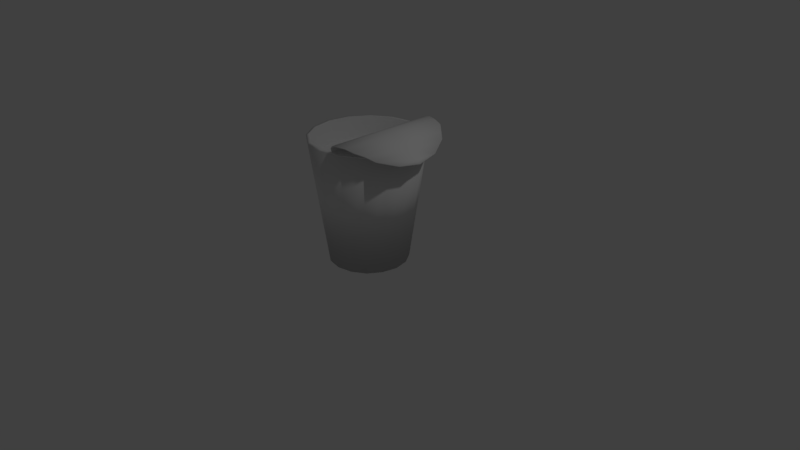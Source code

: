 # Source: cupnoodle.blend  (saved by Blender 2.77.0; exported with 4.5.12 LTS)
import bpy
from mathutils import Matrix  # noqa: F401  (used for matrix-valued properties, if any)

bpy.ops.wm.read_factory_settings(use_empty=True)
scene = bpy.context.scene
scene.name = 'Scene'

# ---- collections
col_collection_1 = bpy.data.collections.new('Collection 1'); scene.collection.children.link(col_collection_1)

# ---- world
world_world = bpy.data.worlds.new('World'); scene.world = world_world
world_world.color = (0.05088, 0.05088, 0.05088)
world_world.use_sun_shadow = False
world_world.sun_shadow_jitter_overblur = 0.0
world_world.cycles.sampling_method = 'MANUAL'

# ---- cameras
cam_camera = bpy.data.cameras.new('Camera')
cam_camera.clip_end = 100.0
cam_camera.lens = 35.0
cam_camera.sensor_width = 32.0
cam_camera.sensor_height = 18.0
cam_camera.ortho_scale = 7.314
cam_camera.dof.focus_distance = 0.0
cam_camera.dof.aperture_fstop = 128.0

# ---- lights
light_lamp = bpy.data.lights.new('Lamp', 'POINT')
light_lamp.transmission_factor = 0.0
light_lamp.cutoff_distance = 30.0
light_lamp.energy = 100.0
light_lamp.shadow_buffer_clip_start = 1.001
light_lamp.shadow_soft_size = 0.1
light_lamp.shadow_maximum_resolution = 0.006
light_lamp.use_absolute_resolution = True

# ---- meshes
me_circle_003 = bpy.data.meshes.new('Circle.003')
me_circle_003.from_pydata([(-0.007426, 0.7399, 0.004561), (0.009485, 0.8081, 0.1291), (0.2488, 0.846, 0.1042), (0.4856, 0.7698, 0.006143), (0.6898, 0.5934, -0.07547), (0.8381, 0.3471, -0.1125), (0.9074, 0.06811, -0.07547), (0.8877, -0.2009, 0.006142), (0.7742, -0.4223, 0.1042), (0.5781, -0.5647, 0.1291), (0.5179, -0.5284, 0.004561), (0.6864, -0.2843, 0.004083), (0.7429, 1.089e-08, 0.004083), (0.6864, 0.2843, 0.004083), (0.5253, 0.5253, 0.004083), (0.2843, 0.6864, 0.004083), (-0.06297, 0.7284, 0.009488), (0.4705, -0.5596, 0.009488), (0.4499, -0.5783, 0.03058), (-0.09077, 0.7271, 0.03058), (0.4577, -0.5865, 0.0703), (-0.09108, 0.7383, 0.0703), (0.5012, -0.5812, 0.1091), (-0.0566, 0.7654, 0.1091), (0.1292, 0.827, 0.1284), (0.6761, -0.4935, 0.1284), (0.3679, 0.8081, 0.06483), (0.8316, -0.3113, 0.06483), (-0.007953, 0.7396, -0.005422), (0.00832, 0.8076, 0.139), (0.2513, 0.847, 0.1138), (0.4906, 0.7718, 0.01459), (0.695, 0.5956, -0.06723), (0.8441, 0.3496, -0.1049), (0.9126, 0.07027, -0.06723), (0.8926, -0.1989, 0.01459), (0.7766, -0.4213, 0.1138), (0.5769, -0.5652, 0.139), (0.5174, -0.5286, -0.005422), (0.6864, -0.2843, -0.005916), (0.7429, 1.089e-08, -0.005917), (0.6864, 0.2843, -0.005917), (0.5253, 0.5253, -0.005917), (0.2843, 0.6864, -0.005916), (-0.06679, 0.7268, 0.0003848), (0.4667, -0.5612, 0.0003847), (0.4411, -0.582, 0.02758), (-0.09958, 0.7234, 0.02758), (0.4496, -0.5898, 0.07528), (-0.09909, 0.735, 0.07528), (0.497, -0.5829, 0.118), (-0.06076, 0.7637, 0.118), (0.13, 0.8274, 0.1383), (0.677, -0.4931, 0.1383), (0.3718, 0.8098, 0.07387), (0.8355, -0.3097, 0.07387), (0.2547, 0.1055, -0.005422), (0.4853, 0.201, -0.005916), (0.6341, 0.2627, -0.005917), (0.2926, 0.1212, 0.139), (0.2, 0.08282, 0.0003848), (0.1708, 0.07074, 0.02758), (0.1753, 0.0726, 0.07528), (0.2181, 0.09035, 0.118), (0.5139, 0.2129, 0.1138), (0.6916, 0.2865, 0.01459), (0.8038, 0.3329, -0.06723), (0.4035, 0.1671, 0.1383), (0.6037, 0.25, 0.07387), (0.2552, 0.1057, 0.004561), (0.4853, 0.201, 0.004083), (0.6341, 0.2627, 0.004083), (0.2938, 0.1217, 0.1291), (0.2038, 0.08441, 0.009488), (0.1796, 0.07439, 0.03058), (0.1833, 0.07592, 0.0703), (0.2223, 0.09208, 0.1091), (0.5115, 0.2119, 0.1042), (0.6867, 0.2844, 0.006142), (0.7986, 0.3308, -0.07547), (0.4026, 0.1668, 0.1284), (0.5997, 0.2484, 0.06483)], [], [(70, 15, 0, 69), (71, 14, 15, 70), (14, 71, 13), (73, 17, 10, 69), (74, 18, 17, 73), (75, 20, 18, 74), (76, 22, 20, 75), (72, 9, 22, 76), (80, 25, 9, 72), (81, 27, 8, 77), (79, 6, 7, 78), (6, 79, 5), (77, 8, 25, 80), (78, 7, 27, 81), (57, 56, 28, 43), (58, 57, 43, 42), (42, 41, 58), (60, 56, 38, 45), (61, 60, 45, 46), (62, 61, 46, 48), (63, 62, 48, 50), (59, 63, 50, 37), (67, 59, 37, 53), (68, 64, 36, 55), (66, 65, 35, 34), (64, 67, 53, 36), (65, 68, 55, 35), (16, 0, 28, 44), (24, 1, 29, 52), (26, 2, 30, 54), (4, 3, 31, 32), (5, 4, 32, 33), (6, 5, 33, 34), (7, 6, 34, 35), (27, 7, 35, 55), (25, 8, 36, 53), (22, 9, 37, 50), (11, 10, 38, 39), (12, 11, 39, 40), (13, 12, 40, 41), (14, 13, 41, 42), (15, 14, 42, 43), (0, 15, 43, 28), (19, 16, 44, 47), (10, 17, 45, 38), (17, 18, 46, 45), (21, 19, 47, 49), (18, 20, 48, 46), (23, 21, 49, 51), (20, 22, 50, 48), (1, 23, 51, 29), (2, 24, 52, 30), (9, 25, 53, 37), (3, 26, 54, 31), (8, 27, 55, 36), (31, 54, 68, 65), (30, 52, 67, 64), (32, 31, 65, 66), (54, 30, 64, 68), (52, 29, 59, 67), (29, 51, 63, 59), (51, 49, 62, 63), (49, 47, 61, 62), (47, 44, 60, 61), (44, 28, 56, 60), (40, 39, 57, 58), (39, 38, 56, 57), (34, 33, 66), (32, 66, 33), (40, 58, 41), (3, 78, 81, 26), (2, 77, 80, 24), (4, 79, 78, 3), (26, 81, 77, 2), (24, 80, 72, 1), (1, 72, 76, 23), (23, 76, 75, 21), (21, 75, 74, 19), (19, 74, 73, 16), (16, 73, 69, 0), (12, 71, 70, 11), (11, 70, 69, 10), (4, 5, 79), (12, 13, 71)])
me_circle_003.polygons.foreach_set('use_smooth', [True] * 84)
_uv = me_circle_003.uv_layers.new(name='UVMap')
_uv.uv.foreach_set('vector', [0.1334, 0.5163, 0.2666, 0.4301, 0.3483, 0.4668, 0.1742, 0.5794, 0.107, 0.4754, 0.1791, 0.4288, 0.2666, 0.4301, 0.1334, 0.5163, 0.1791, 0.4288, 0.107, 0.4754, 0.09768, 0.4611, 0.1834, 0.5936, 0.006582, 0.7079, 0.000116, 0.692, 0.1742, 0.5794, 0.1889, 0.6021, 0.009706, 0.718, 0.006582, 0.7079, 0.1834, 0.5936, 0.1955, 0.6123, 0.01359, 0.7299, 0.009706, 0.718, 0.1889, 0.6021, 0.2049, 0.6268, 0.02, 0.7464, 0.01359, 0.7299, 0.1955, 0.6123, 0.218, 0.6471, 0.02952, 0.769, 0.02, 0.7464, 0.2049, 0.6268, 0.2373, 0.677, 0.05602, 0.7942, 0.02952, 0.769, 0.218, 0.6471, 0.274, 0.7337, 0.1203, 0.8331, 0.08292, 0.8201, 0.257, 0.7075, 0.3161, 0.7989, 0.244, 0.8455, 0.1589, 0.848, 0.2922, 0.7618, 0.244, 0.8455, 0.3161, 0.7989, 0.3254, 0.8132, 0.257, 0.7075, 0.08292, 0.8201, 0.05602, 0.7942, 0.2373, 0.677, 0.2922, 0.7618, 0.1589, 0.848, 0.1203, 0.8331, 0.274, 0.7337, 0.3033, 0.3411, 0.2624, 0.2777, 0.4366, 0.1653, 0.4366, 0.2551, 0.3296, 0.382, 0.3033, 0.3411, 0.4366, 0.2551, 0.4018, 0.3354, 0.4018, 0.3354, 0.3389, 0.3963, 0.3296, 0.382, 0.2526, 0.2626, 0.2624, 0.2777, 0.08816, 0.3901, 0.0757, 0.3768, 0.2458, 0.252, 0.2526, 0.2626, 0.0757, 0.3768, 0.06648, 0.3677, 0.238, 0.2399, 0.2458, 0.252, 0.06648, 0.3677, 0.05596, 0.3573, 0.2276, 0.2239, 0.238, 0.2399, 0.05596, 0.3573, 0.04264, 0.3432, 0.214, 0.2027, 0.2276, 0.2239, 0.04264, 0.3432, 0.0254, 0.3244, 0.1943, 0.1722, 0.214, 0.2027, 0.0254, 0.3244, 0.01292, 0.2893, 0.1571, 0.1146, 0.1743, 0.1413, 0.000116, 0.2537, 0.003355, 0.2138, 0.1148, 0.04898, 0.1388, 0.08615, 0.005429, 0.1722, 0.04263, 0.09554, 0.1743, 0.1413, 0.1943, 0.1722, 0.01292, 0.2893, 0.000116, 0.2537, 0.1388, 0.08615, 0.1571, 0.1146, 0.003355, 0.2138, 0.005429, 0.1722, 0.5795, 0.8514, 0.563, 0.8611, 0.5614, 0.8582, 0.5788, 0.8482, 0.5548, 0.9268, 0.5834, 0.903, 0.5858, 0.905, 0.5566, 0.9294, 0.4853, 0.959, 0.522, 0.9456, 0.5233, 0.9483, 0.4863, 0.9619, 0.3676, 0.9914, 0.4463, 0.9711, 0.4471, 0.9739, 0.3681, 0.9942, 0.286, 0.9969, 0.3676, 0.9914, 0.3681, 0.9942, 0.286, 0.9999, 0.2062, 0.9883, 0.286, 0.9969, 0.286, 0.9999, 0.2056, 0.9911, 0.132, 0.9706, 0.2062, 0.9883, 0.2056, 0.9911, 0.131, 0.9732, 0.09608, 0.9535, 0.132, 0.9706, 0.131, 0.9732, 0.09482, 0.9561, 0.03678, 0.9183, 0.06323, 0.9393, 0.06178, 0.9416, 0.03491, 0.9203, 0.003587, 0.8756, 0.01417, 0.8945, 0.01201, 0.8961, 0.001023, 0.8764, 0.1076, 0.906, 0.03267, 0.8598, 0.03421, 0.8574, 0.1088, 0.9032, 0.1941, 0.931, 0.1076, 0.906, 0.1088, 0.9032, 0.1946, 0.9279, 0.2867, 0.9379, 0.1941, 0.931, 0.1946, 0.9279, 0.2867, 0.9348, 0.3793, 0.9311, 0.2867, 0.9379, 0.2867, 0.9348, 0.3788, 0.928, 0.4737, 0.9074, 0.3793, 0.9311, 0.3788, 0.928, 0.4725, 0.9043, 0.563, 0.8611, 0.4737, 0.9074, 0.4725, 0.9043, 0.5614, 0.8582, 0.591, 0.8516, 0.5795, 0.8514, 0.5788, 0.8482, 0.5927, 0.8489, 0.03267, 0.8598, 0.0192, 0.8509, 0.01992, 0.8482, 0.03421, 0.8574, 0.0192, 0.8509, 0.009575, 0.8506, 0.008177, 0.8483, 0.01992, 0.8482, 0.5986, 0.8627, 0.591, 0.8516, 0.5927, 0.8489, 0.6017, 0.862, 0.009575, 0.8506, 0.002759, 0.8596, 0.000116, 0.859, 0.008177, 0.8483, 0.5968, 0.8815, 0.5986, 0.8627, 0.6017, 0.862, 0.5997, 0.8826, 0.002759, 0.8596, 0.003587, 0.8756, 0.001023, 0.8764, 0.000116, 0.859, 0.5834, 0.903, 0.5968, 0.8815, 0.5997, 0.8826, 0.5858, 0.905, 0.522, 0.9456, 0.5548, 0.9268, 0.5566, 0.9294, 0.5233, 0.9483, 0.01417, 0.8945, 0.03678, 0.9183, 0.03491, 0.9203, 0.01201, 0.8961, 0.4463, 0.9711, 0.4853, 0.959, 0.4863, 0.9619, 0.4471, 0.9739, 0.06323, 0.9393, 0.09608, 0.9535, 0.09482, 0.9561, 0.06178, 0.9416, 0.2721, 0.000116, 0.3109, 0.01539, 0.1571, 0.1146, 0.1388, 0.08615, 0.3486, 0.02887, 0.3757, 0.05521, 0.1943, 0.1722, 0.1743, 0.1413, 0.187, 0.002421, 0.2721, 0.000116, 0.1388, 0.08615, 0.1148, 0.04898, 0.3109, 0.01539, 0.3486, 0.02887, 0.1743, 0.1413, 0.1571, 0.1146, 0.3757, 0.05521, 0.4026, 0.08104, 0.214, 0.2027, 0.1943, 0.1722, 0.4026, 0.08104, 0.4126, 0.1045, 0.2276, 0.2239, 0.214, 0.2027, 0.4126, 0.1045, 0.4199, 0.1225, 0.238, 0.2399, 0.2276, 0.2239, 0.4199, 0.1225, 0.4251, 0.1363, 0.2458, 0.252, 0.238, 0.2399, 0.4251, 0.1363, 0.4296, 0.1485, 0.2526, 0.2626, 0.2458, 0.252, 0.4296, 0.1485, 0.4366, 0.1653, 0.2624, 0.2777, 0.2526, 0.2626, 0.2575, 0.4285, 0.1699, 0.4271, 0.3033, 0.3411, 0.3296, 0.382, 0.1699, 0.4271, 0.08816, 0.3901, 0.2624, 0.2777, 0.3033, 0.3411, 0.04263, 0.09554, 0.1054, 0.03434, 0.1148, 0.04898, 0.187, 0.002421, 0.1148, 0.04898, 0.1054, 0.03434, 0.2575, 0.4285, 0.3296, 0.382, 0.3389, 0.3963, 0.4254, 0.6757, 0.2922, 0.7618, 0.274, 0.7337, 0.4277, 0.6343, 0.4311, 0.5949, 0.257, 0.7075, 0.2373, 0.677, 0.4186, 0.5598, 0.3882, 0.7522, 0.3161, 0.7989, 0.2922, 0.7618, 0.4254, 0.6757, 0.4277, 0.6343, 0.274, 0.7337, 0.257, 0.7075, 0.4311, 0.5949, 0.4186, 0.5598, 0.2373, 0.677, 0.218, 0.6471, 0.4064, 0.5252, 0.4064, 0.5252, 0.218, 0.6471, 0.2049, 0.6268, 0.3897, 0.5073, 0.3897, 0.5073, 0.2049, 0.6268, 0.1955, 0.6123, 0.3773, 0.4947, 0.3773, 0.4947, 0.1955, 0.6123, 0.1889, 0.6021, 0.3681, 0.4863, 0.3681, 0.4863, 0.1889, 0.6021, 0.1834, 0.5936, 0.3602, 0.4793, 0.3602, 0.4793, 0.1834, 0.5936, 0.1742, 0.5794, 0.3483, 0.4668, 0.03484, 0.522, 0.107, 0.4754, 0.1334, 0.5163, 0.000116, 0.6024, 0.000116, 0.6024, 0.1334, 0.5163, 0.1742, 0.5794, 0.000116, 0.692, 0.3882, 0.7522, 0.3254, 0.8132, 0.3161, 0.7989, 0.03484, 0.522, 0.09768, 0.4611, 0.107, 0.4754])
me_circle_003.use_remesh_preserve_volume = False
me_circle_003.use_remesh_preserve_attributes = False
me_circle_003.use_mirror_vertex_groups = False
me_circle_003.update()
me_circle_002 = bpy.data.meshes.new('Circle.002')
me_circle_002.from_pydata([(-1.367e-08, 0.6673, 0.0), (-0.2554, 0.6165, 0.0), (-0.4719, 0.4719, 0.0), (-0.6165, 0.2554, 0.0), (-0.6673, -2.579e-08, 0.0), (-0.6165, -0.2554, 0.0), (-0.4719, -0.4719, 0.0), (-0.2554, -0.6165, 0.0), (-1.138e-07, -0.6673, 0.0), (0.2554, -0.6165, 0.0), (0.4719, -0.4719, 0.0), (0.6165, -0.2554, 0.0), (0.6673, 1.201e-08, 0.0), (0.6165, 0.2554, 0.0), (0.4719, 0.4719, 0.0), (0.2554, 0.6165, 0.0), (-6.145e-08, 6.996e-09, 0.0)], [], [(11, 10, 16), (4, 3, 16), (12, 11, 16), (5, 4, 16), (13, 12, 16), (6, 5, 16), (14, 13, 16), (7, 6, 16), (15, 14, 16), (8, 7, 16), (1, 0, 16), (0, 15, 16), (9, 8, 16), (2, 1, 16), (10, 9, 16), (3, 2, 16)])
_uv = me_circle_002.uv_layers.new(name='UVMap')
_uv.uv.foreach_set('vector', [0.9999, 0.5994, 0.9238, 0.7832, 0.5, 0.5, 9.998e-05, 0.5994, 0.0001001, 0.4006, 0.5, 0.5, 0.9999, 0.4006, 0.9999, 0.5994, 0.5, 0.5, 0.0762, 0.7832, 9.998e-05, 0.5994, 0.5, 0.5, 0.9238, 0.2168, 0.9999, 0.4006, 0.5, 0.5, 0.2168, 0.9238, 0.0762, 0.7832, 0.5, 0.5, 0.7832, 0.07621, 0.9238, 0.2168, 0.5, 0.5, 0.4006, 0.9999, 0.2168, 0.9238, 0.5, 0.5, 0.5994, 0.0001001, 0.7832, 0.07621, 0.5, 0.5, 0.5994, 0.9999, 0.4006, 0.9999, 0.5, 0.5, 0.2168, 0.0762, 0.4006, 9.998e-05, 0.5, 0.5, 0.4006, 9.998e-05, 0.5994, 0.0001001, 0.5, 0.5, 0.7832, 0.9238, 0.5994, 0.9999, 0.5, 0.5, 0.07621, 0.2168, 0.2168, 0.0762, 0.5, 0.5, 0.9238, 0.7832, 0.7832, 0.9238, 0.5, 0.5, 0.0001001, 0.4006, 0.07621, 0.2168, 0.5, 0.5])
me_circle_002.use_remesh_preserve_volume = False
me_circle_002.use_remesh_preserve_attributes = False
me_circle_002.use_mirror_vertex_groups = False
me_circle_002.update()
me_circle_001 = bpy.data.meshes.new('Circle.001')
me_circle_001.from_pydata([(-2.078e-08, 0.5139, 0.0), (-0.1967, 0.4748, 0.0), (-0.3634, 0.3634, 0.0), (-0.4748, 0.1967, 0.0), (-0.1967, -0.4748, 0.0), (-9.838e-08, -0.5139, 0.0), (0.1967, -0.4748, 0.0), (0.3634, -0.3634, 0.0), (0.4748, -0.1967, 0.0), (0.5139, 1.08e-08, 0.0), (0.1967, 0.4748, 0.0), (-4.843e-08, 7.451e-09, 0.0), (0.5239, 0.5239, 1.618), (0.6845, 0.2835, 1.618), (0.7409, 1.611e-08, 1.618), (0.6845, -0.2835, 1.618), (0.5239, -0.5239, 1.618), (0.2835, -0.6845, 1.618), (-1.122e-07, -0.7409, 1.618), (-0.2835, -0.6845, 1.618), (-0.5239, -0.5239, 1.618), (-0.6845, -0.2835, 1.618), (-0.7409, -2.511e-08, 1.618), (-0.6845, 0.2835, 1.618), (-0.5239, 0.5239, 1.618), (-0.2835, 0.6845, 1.618), (-3.477e-10, 0.7409, 1.618), (0.2835, 0.6845, 1.618), (-0.5139, -1.78e-08, 0.0), (-0.4748, -0.1967, 0.0), (-0.3634, -0.3634, 0.0), (0.4748, 0.1967, 0.0), (0.3634, 0.3634, 0.0), (0.4889, 0.4889, 1.625), (0.6388, 0.2646, 1.625), (0.6914, 1.611e-08, 1.625), (0.6388, -0.2646, 1.625), (0.4889, -0.4889, 1.625), (0.2646, -0.6388, 1.625), (-1.122e-07, -0.6914, 1.625), (-0.2646, -0.6388, 1.625), (-0.4889, -0.4889, 1.625), (-0.6388, -0.2646, 1.625), (-0.6914, -2.511e-08, 1.625), (-0.6388, 0.2646, 1.625), (-0.4889, 0.4889, 1.625), (-0.2646, 0.6388, 1.625), (-3.477e-10, 0.6914, 1.625), (0.2646, 0.6388, 1.625)], [], [(4, 30, 11), (10, 32, 11), (5, 4, 11), (1, 0, 11), (0, 10, 11), (6, 5, 11), (2, 1, 11), (7, 6, 11), (3, 2, 11), (8, 7, 11), (9, 8, 11), (29, 28, 11), (31, 9, 11), (30, 29, 11), (32, 31, 11), (30, 4, 19, 20), (32, 10, 27, 12), (4, 5, 18, 19), (0, 1, 25, 26), (10, 0, 26, 27), (5, 6, 17, 18), (1, 2, 24, 25), (6, 7, 16, 17), (2, 3, 23, 24), (7, 8, 15, 16), (3, 28, 22, 23), (8, 9, 14, 15), (28, 29, 21, 22), (9, 31, 13, 14), (29, 30, 20, 21), (31, 32, 12, 13), (30, 41, 40, 4), (32, 33, 48, 10), (4, 40, 39, 5), (0, 47, 46, 1), (10, 48, 47, 0), (5, 39, 38, 6), (1, 46, 45, 2), (6, 38, 37, 7), (2, 45, 44, 3), (7, 37, 36, 8), (3, 44, 43, 28), (8, 36, 35, 9), (28, 43, 42, 29), (9, 35, 34, 31), (29, 42, 41, 30), (31, 34, 33, 32), (3, 11, 28), (27, 26, 47, 48), (12, 27, 48, 33), (13, 12, 33, 34), (14, 13, 34, 35), (15, 14, 35, 36), (16, 15, 36, 37), (17, 16, 37, 38), (18, 17, 38, 39), (19, 18, 39, 40), (20, 19, 40, 41), (21, 20, 41, 42), (22, 21, 42, 43), (23, 22, 43, 44), (24, 23, 44, 45), (25, 24, 45, 46), (26, 25, 46, 47)])
me_circle_001.polygons.foreach_set('use_smooth', [1, 1, 1, 1, 1, 1, 1, 1, 1, 1, 1, 1, 1, 1, 1, 1, 1, 1, 1, 1, 1, 1, 1, 1, 1, 1, 1, 1, 1, 1, 1, 1, 1, 1, 1, 1, 1, 1, 1, 1, 1, 1, 1, 1, 1, 1, 1, 0, 1, 1, 1, 1, 1, 1, 1, 1, 1, 1, 1, 1, 1, 1, 1, 1])
_uv = me_circle_001.uv_layers.new(name='UVMap')
_uv.uv.foreach_set('vector', [0.4222, 0.9054, 0.3801, 0.889, 0.445, 0.7981, 0.4678, 0.6909, 0.5099, 0.7073, 0.445, 0.7981, 0.4678, 0.9054, 0.4222, 0.9054, 0.445, 0.7981, 0.3801, 0.7073, 0.4222, 0.6909, 0.445, 0.7981, 0.4222, 0.6909, 0.4678, 0.6909, 0.445, 0.7981, 0.5099, 0.889, 0.4678, 0.9054, 0.445, 0.7981, 0.3478, 0.7374, 0.3801, 0.7073, 0.445, 0.7981, 0.5421, 0.8589, 0.5099, 0.889, 0.445, 0.7981, 0.3304, 0.7768, 0.3478, 0.7374, 0.445, 0.7981, 0.5596, 0.8195, 0.5421, 0.8589, 0.445, 0.7981, 0.5596, 0.7768, 0.5596, 0.8195, 0.445, 0.7981, 0.3478, 0.8589, 0.3304, 0.8195, 0.445, 0.7981, 0.5421, 0.7374, 0.5596, 0.7768, 0.445, 0.7981, 0.3801, 0.889, 0.3478, 0.8589, 0.445, 0.7981, 0.5099, 0.7073, 0.5421, 0.7374, 0.445, 0.7981, 0.2038, 0.6546, 0.1617, 0.6542, 0.1729, 0.3093, 0.2336, 0.3099, 0.49, 0.6906, 0.4479, 0.6904, 0.4568, 0.3455, 0.5175, 0.3457, 0.1617, 0.6542, 0.1161, 0.6541, 0.1072, 0.3091, 0.1729, 0.3093, 0.4023, 0.6906, 0.3602, 0.6909, 0.3304, 0.3462, 0.3911, 0.3457, 0.4479, 0.6904, 0.4023, 0.6906, 0.3911, 0.3457, 0.4568, 0.3455, 0.1161, 0.6541, 0.07398, 0.6542, 0.04647, 0.3093, 0.1072, 0.3091, 0.5223, 0.3455, 0.49, 0.3451, 0.5175, 0.0001934, 0.564, 0.000744, 0.07398, 0.6542, 0.04174, 0.6546, 0.0, 0.3099, 0.04647, 0.3093, 0.49, 0.3451, 0.4479, 0.3449, 0.4568, 0.0, 0.5175, 0.0001934, 0.8107, 0.3457, 0.8528, 0.346, 0.8427, 0.6909, 0.782, 0.6905, 0.4479, 0.3449, 0.4023, 0.3451, 0.3911, 0.0001934, 0.4568, 0.0, 0.8528, 0.346, 0.8984, 0.346, 0.9084, 0.6909, 0.8427, 0.6909, 0.4023, 0.3451, 0.3602, 0.3455, 0.3304, 0.000744, 0.3911, 0.0001934, 0.8984, 0.346, 0.9405, 0.3457, 0.9691, 0.6905, 0.9084, 0.6909, 0.2478, 0.311, 0.28, 0.3091, 0.28, 0.655, 0.2336, 0.6577, 0.5223, 0.6909, 0.49, 0.6906, 0.5175, 0.3457, 0.564, 0.3462, 0.02241, 0.9997, 0.0, 0.6546, 0.05666, 0.6549, 0.06453, 1.0, 0.7151, 0.3459, 0.7386, 0.691, 0.682, 0.6908, 0.6729, 0.3457, 0.06453, 1.0, 0.05666, 0.6549, 0.118, 0.6549, 0.1101, 1.0, 0.6274, 0.3459, 0.6207, 0.691, 0.564, 0.6915, 0.5852, 0.3463, 0.6729, 0.3457, 0.682, 0.6908, 0.6207, 0.691, 0.6274, 0.3459, 0.1101, 1.0, 0.118, 0.6549, 0.1746, 0.6546, 0.1522, 0.9997, 0.9653, 0.0005161, 1.0, 0.3457, 0.9566, 0.3452, 0.9331, 0.0001341, 0.7473, 0.0005161, 0.782, 0.3457, 0.7386, 0.3452, 0.7151, 0.0001341, 0.9331, 0.0001341, 0.9566, 0.3452, 0.9, 0.345, 0.8909, 0.0, 0.7151, 0.0001341, 0.7386, 0.3452, 0.682, 0.345, 0.6729, 0.0, 0.8909, 0.0, 0.9, 0.345, 0.8387, 0.3452, 0.8454, 0.0001341, 0.6729, 0.0, 0.682, 0.345, 0.6207, 0.3452, 0.6274, 0.0001341, 0.8454, 0.0001341, 0.8387, 0.3452, 0.782, 0.3457, 0.8032, 0.0005161, 0.6274, 0.0001341, 0.6207, 0.3452, 0.564, 0.3457, 0.5852, 0.0005161, 0.2911, 0.6557, 0.28, 0.3091, 0.3232, 0.3122, 0.3232, 0.658, 0.7473, 0.3463, 0.782, 0.6915, 0.7386, 0.691, 0.7151, 0.3459, 0.3304, 0.7768, 0.445, 0.7981, 0.3304, 0.8195, 0.198, 0.3091, 0.1323, 0.3091, 0.1345, 0.2988, 0.1959, 0.2988, 0.2588, 0.2856, 0.198, 0.3091, 0.1959, 0.2988, 0.2525, 0.2768, 0.3052, 0.2421, 0.2588, 0.2856, 0.2525, 0.2768, 0.2959, 0.2363, 0.3304, 0.1853, 0.3052, 0.2421, 0.2959, 0.2363, 0.3193, 0.1833, 0.3304, 0.1238, 0.3304, 0.1853, 0.3193, 0.1833, 0.3193, 0.1259, 0.3052, 0.06701, 0.3304, 0.1238, 0.3193, 0.1259, 0.2959, 0.07286, 0.2588, 0.02353, 0.3052, 0.06701, 0.2959, 0.07286, 0.2525, 0.03229, 0.198, 0.0, 0.2588, 0.02353, 0.2525, 0.03229, 0.1959, 0.01033, 0.1323, 0.0, 0.198, 0.0, 0.1959, 0.01033, 0.1345, 0.01033, 0.07162, 0.02353, 0.1323, 0.0, 0.1345, 0.01033, 0.07787, 0.03229, 0.02515, 0.06701, 0.07162, 0.02353, 0.07787, 0.03229, 0.03451, 0.07286, 0.0, 0.1238, 0.02515, 0.06701, 0.03451, 0.07286, 0.01104, 0.1259, 0.0, 0.1853, 0.0, 0.1238, 0.01104, 0.1259, 0.01104, 0.1833, 0.02515, 0.2421, 0.0, 0.1853, 0.01104, 0.1833, 0.03451, 0.2363, 0.07162, 0.2856, 0.02515, 0.2421, 0.03451, 0.2363, 0.07787, 0.2768, 0.1323, 0.3091, 0.07162, 0.2856, 0.07787, 0.2768, 0.1345, 0.2988])
me_circle_001.use_remesh_preserve_volume = False
me_circle_001.use_remesh_preserve_attributes = False
me_circle_001.use_mirror_vertex_groups = False
me_circle_001.update()

# ---- objects
ob_circle_002 = bpy.data.objects.new('Circle.002', me_circle_003)
ob_circle_001 = bpy.data.objects.new('Circle.001', me_circle_002)
ob_circle = bpy.data.objects.new('Circle', me_circle_001)
ob_lamp = bpy.data.objects.new('Lamp', light_lamp)
ob_camera = bpy.data.objects.new('Camera', cam_camera)

# ---- transforms, parenting, visibility, modifiers, constraints
ob_circle_002.location = (0.0, 0.0, 1.624)
ob_circle_002.rotation_euler = (0.0, -0.0, -0.3927)
ob_circle_002.lineart.crease_threshold = 0.0
ob_circle_001.location = (0.0, 0.0, 1.346)
ob_circle_001.rotation_euler = (0.0, -0.0, -0.3927)
ob_circle_001.scale = (1.036, 1.036, 1.036)
ob_circle_001.lineart.crease_threshold = 0.0
ob_circle.location = (0.0, 0.0, 0.0)
ob_circle.rotation_euler = (0.0, -0.0, -0.3927)
ob_circle.lineart.crease_threshold = 0.0
ob_lamp.location = (4.076, 1.005, 5.904)
ob_lamp.rotation_euler = (0.6503, 0.05522, 1.866)
ob_lamp.lock_rotations_4d = False
ob_lamp.empty_display_type = 'ARROWS'
ob_lamp.color = (0.0, 0.0, 0.0, 0.0)
ob_lamp.lineart.crease_threshold = 0.0
ob_camera.location = (7.481, -6.508, 5.344)
ob_camera.rotation_euler = (1.109, 0.0, 0.8149)
ob_camera.lock_rotations_4d = False
ob_camera.empty_display_type = 'ARROWS'
ob_camera.color = (0.0, 0.0, 0.0, 0.0)
ob_camera.display_type = 'WIRE'
ob_camera.lineart.crease_threshold = 0.0

# ---- collection membership
col_collection_1.objects.link(ob_circle_002)
col_collection_1.objects.link(ob_circle_001)
col_collection_1.objects.link(ob_circle)
col_collection_1.objects.link(ob_lamp)
col_collection_1.objects.link(ob_camera)

# ---- scene / render settings (as saved in the file)
scene.camera = ob_camera
scene.frame_start = 1; scene.frame_end = 250; scene.frame_set(1)
scene.render.engine = 'BLENDER_EEVEE_NEXT'
scene.render.resolution_percentage = 50
scene.render.dither_intensity = 0.0
scene.cycles.use_denoising = False
scene.cycles.samples = 128
scene.cycles.sampling_pattern = 'TABULATED_SOBOL'
scene.cycles.light_sampling_threshold = 0.0
scene.cycles.use_adaptive_sampling = False
scene.cycles.use_light_tree = False
scene.cycles.blur_glossy = 0.0
scene.cycles.sample_clamp_indirect = 0.0
scene.view_settings.view_transform = 'Standard'
bpy.context.view_layer.update()
